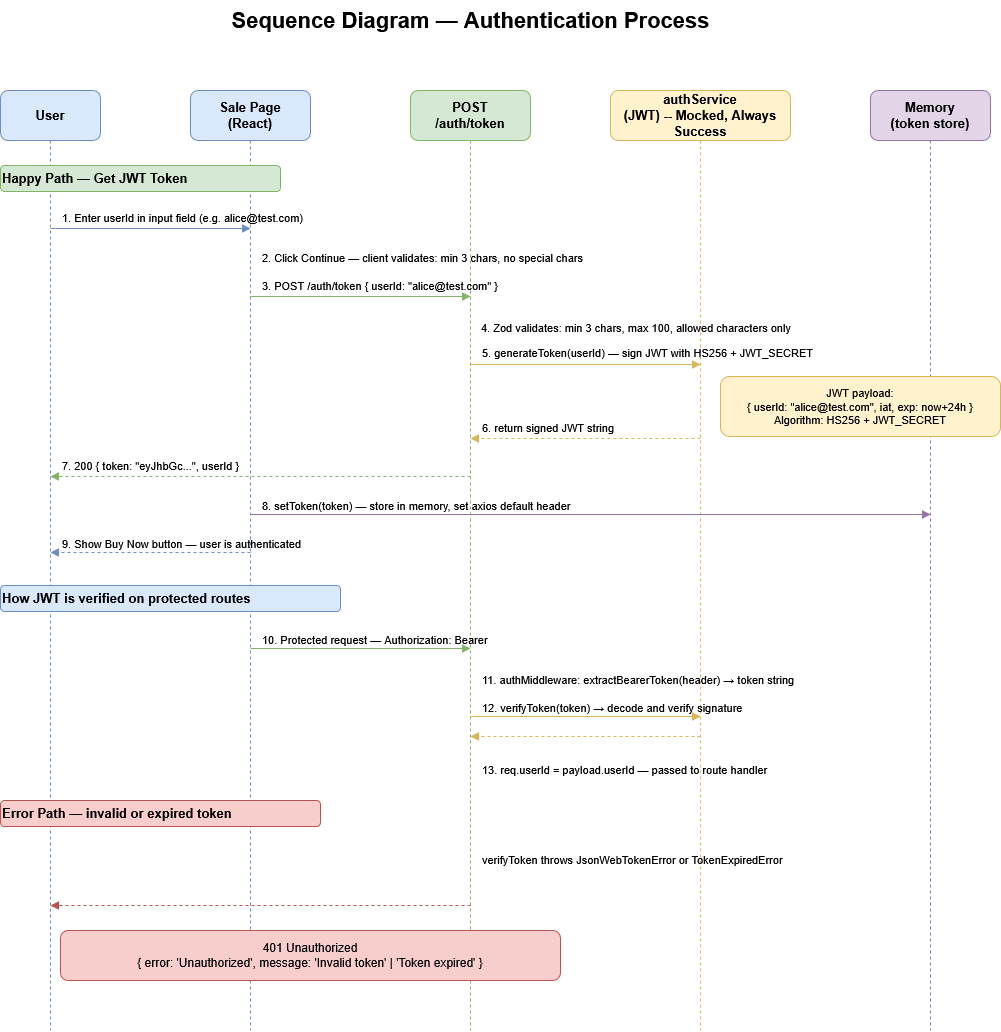

The diagram above was exported from draw.io. Its source (the exported page's mxGraphModel, read from the mxfile embedded in the PNG):
<mxGraphModel dx="1375" dy="1887" grid="1" gridSize="10" guides="1" tooltips="1" connect="1" arrows="1" fold="1" page="1" pageScale="1" pageWidth="850" pageHeight="1100" math="0" shadow="0">
  <root>
    <mxCell id="0" />
    <mxCell id="1" parent="0" />
    <mxCell id="GSxCDwJzWOUtT-cfh-VV-1" parent="1" style="text;html=1;strokeColor=none;fillColor=none;align=center;fontSize=22;fontStyle=1;" value="Sequence Diagram — Authentication Process" vertex="1">
      <mxGeometry height="40" width="800" x="130" y="-10" as="geometry" />
    </mxCell>
    <mxCell id="GSxCDwJzWOUtT-cfh-VV-2" parent="1" style="rounded=1;whiteSpace=wrap;html=1;fillColor=#dae8fc;strokeColor=#6c8ebf;fontSize=13;fontStyle=1;" value="User" vertex="1">
      <mxGeometry height="50" width="100" x="60" y="80" as="geometry" />
    </mxCell>
    <mxCell id="GSxCDwJzWOUtT-cfh-VV-3" parent="1" style="rounded=1;whiteSpace=wrap;html=1;fillColor=#dae8fc;strokeColor=#6c8ebf;fontSize=13;fontStyle=1;" value="Sale Page&#10;(React)" vertex="1">
      <mxGeometry height="50" width="120" x="250" y="80" as="geometry" />
    </mxCell>
    <mxCell id="GSxCDwJzWOUtT-cfh-VV-4" parent="1" style="rounded=1;whiteSpace=wrap;html=1;fillColor=#d5e8d4;strokeColor=#82b366;fontSize=13;fontStyle=1;" value="POST&#10;/auth/token" vertex="1">
      <mxGeometry height="50" width="120" x="470" y="80" as="geometry" />
    </mxCell>
    <mxCell id="GSxCDwJzWOUtT-cfh-VV-5" parent="1" style="rounded=1;whiteSpace=wrap;html=1;fillColor=#fff2cc;strokeColor=#d6b656;fontSize=13;fontStyle=1;" value="authService&lt;br&gt;(JWT) -- Mocked, Always Success" vertex="1">
      <mxGeometry height="50" width="180" x="670" y="80" as="geometry" />
    </mxCell>
    <mxCell id="GSxCDwJzWOUtT-cfh-VV-6" parent="1" style="rounded=1;whiteSpace=wrap;html=1;fillColor=#e1d5e7;strokeColor=#9673a6;fontSize=13;fontStyle=1;" value="Memory&#10;(token store)" vertex="1">
      <mxGeometry height="50" width="120" x="930" y="80" as="geometry" />
    </mxCell>
    <mxCell id="GSxCDwJzWOUtT-cfh-VV-7" edge="1" parent="1" style="endArrow=none;dashed=1;strokeColor=#6c8ebf;" value="">
      <mxGeometry relative="1" as="geometry">
        <mxPoint x="110" y="130" as="sourcePoint" />
        <mxPoint x="110" y="1020" as="targetPoint" />
      </mxGeometry>
    </mxCell>
    <mxCell id="GSxCDwJzWOUtT-cfh-VV-8" edge="1" parent="1" style="endArrow=none;dashed=1;strokeColor=#6c8ebf;" value="">
      <mxGeometry relative="1" as="geometry">
        <mxPoint x="310" y="130" as="sourcePoint" />
        <mxPoint x="310" y="1020" as="targetPoint" />
      </mxGeometry>
    </mxCell>
    <mxCell id="GSxCDwJzWOUtT-cfh-VV-9" edge="1" parent="1" style="endArrow=none;dashed=1;strokeColor=#82b366;" value="">
      <mxGeometry relative="1" as="geometry">
        <mxPoint x="530" y="130" as="sourcePoint" />
        <mxPoint x="530" y="1020" as="targetPoint" />
      </mxGeometry>
    </mxCell>
    <mxCell id="GSxCDwJzWOUtT-cfh-VV-10" edge="1" parent="1" style="endArrow=none;dashed=1;strokeColor=#d6b656;" value="">
      <mxGeometry relative="1" as="geometry">
        <mxPoint x="760" y="130" as="sourcePoint" />
        <mxPoint x="760" y="1020" as="targetPoint" />
      </mxGeometry>
    </mxCell>
    <mxCell id="GSxCDwJzWOUtT-cfh-VV-11" edge="1" parent="1" style="endArrow=none;dashed=1;strokeColor=#9673a6;" value="">
      <mxGeometry relative="1" as="geometry">
        <mxPoint x="990" y="130" as="sourcePoint" />
        <mxPoint x="990" y="1020" as="targetPoint" />
      </mxGeometry>
    </mxCell>
    <mxCell id="GSxCDwJzWOUtT-cfh-VV-12" parent="1" style="rounded=1;whiteSpace=wrap;html=1;fillColor=#d5e8d4;strokeColor=#82b366;fontSize=13;fontStyle=1;align=left;" value="Happy Path — Get JWT Token" vertex="1">
      <mxGeometry height="26" width="280" x="60" y="155" as="geometry" />
    </mxCell>
    <mxCell id="GSxCDwJzWOUtT-cfh-VV-13" parent="1" style="text;html=1;strokeColor=none;fillColor=none;align=left;fontSize=11;" value="1. Enter userId in input field (e.g. alice@test.com)" vertex="1">
      <mxGeometry height="16" width="380" x="120" y="194" as="geometry" />
    </mxCell>
    <mxCell id="GSxCDwJzWOUtT-cfh-VV-14" edge="1" parent="1" style="endArrow=block;endFill=1;strokeColor=#6c8ebf;" value="">
      <mxGeometry relative="1" as="geometry">
        <mxPoint x="110" y="218" as="sourcePoint" />
        <mxPoint x="310" y="218" as="targetPoint" />
      </mxGeometry>
    </mxCell>
    <mxCell id="GSxCDwJzWOUtT-cfh-VV-15" parent="1" style="text;html=1;strokeColor=none;fillColor=none;align=left;fontSize=11;" value="2. Click Continue — client validates: min 3 chars, no special chars" vertex="1">
      <mxGeometry height="16" width="460" x="320" y="234" as="geometry" />
    </mxCell>
    <mxCell id="GSxCDwJzWOUtT-cfh-VV-16" parent="1" style="text;html=1;strokeColor=none;fillColor=none;align=left;fontSize=11;" value="3. POST /auth/token { userId: &quot;alice@test.com&quot; }" vertex="1">
      <mxGeometry height="16" width="380" x="320" y="262" as="geometry" />
    </mxCell>
    <mxCell id="GSxCDwJzWOUtT-cfh-VV-17" edge="1" parent="1" style="endArrow=block;endFill=1;strokeColor=#82b366;" value="">
      <mxGeometry relative="1" as="geometry">
        <mxPoint x="310" y="286" as="sourcePoint" />
        <mxPoint x="530" y="286" as="targetPoint" />
      </mxGeometry>
    </mxCell>
    <mxCell id="GSxCDwJzWOUtT-cfh-VV-18" parent="1" style="text;html=1;strokeColor=none;fillColor=none;align=left;fontSize=11;" value="4. Zod validates: min 3 chars, max 100, allowed characters only" vertex="1">
      <mxGeometry height="16" width="460" x="539" y="304" as="geometry" />
    </mxCell>
    <mxCell id="GSxCDwJzWOUtT-cfh-VV-19" parent="1" style="text;html=1;strokeColor=none;fillColor=none;align=left;fontSize=11;" value="5. generateToken(userId) — sign JWT with HS256 + JWT_SECRET" vertex="1">
      <mxGeometry height="16" width="460" x="540" y="329" as="geometry" />
    </mxCell>
    <mxCell id="GSxCDwJzWOUtT-cfh-VV-20" edge="1" parent="1" style="endArrow=block;endFill=1;strokeColor=#d6b656;" value="">
      <mxGeometry relative="1" as="geometry">
        <mxPoint x="530" y="354" as="sourcePoint" />
        <mxPoint x="760" y="354" as="targetPoint" />
      </mxGeometry>
    </mxCell>
    <mxCell id="GSxCDwJzWOUtT-cfh-VV-21" parent="1" style="rounded=1;whiteSpace=wrap;html=1;fillColor=#fff2cc;strokeColor=#d6b656;fontSize=11;" value="JWT payload:&#10;{ userId: &quot;alice@test.com&quot;, iat, exp: now+24h }&#10;Algorithm: HS256 + JWT_SECRET" vertex="1">
      <mxGeometry height="60" width="280" x="780" y="366" as="geometry" />
    </mxCell>
    <mxCell id="GSxCDwJzWOUtT-cfh-VV-22" parent="1" style="text;html=1;strokeColor=none;fillColor=none;align=left;fontSize=11;" value="6. return signed JWT string" vertex="1">
      <mxGeometry height="16" width="240" x="540" y="404" as="geometry" />
    </mxCell>
    <mxCell id="GSxCDwJzWOUtT-cfh-VV-23" edge="1" parent="1" style="endArrow=block;endFill=1;dashed=1;strokeColor=#d6b656;" value="">
      <mxGeometry relative="1" as="geometry">
        <mxPoint x="760" y="428" as="sourcePoint" />
        <mxPoint x="530" y="428" as="targetPoint" />
      </mxGeometry>
    </mxCell>
    <mxCell id="GSxCDwJzWOUtT-cfh-VV-24" parent="1" style="text;html=1;strokeColor=none;fillColor=none;align=left;fontSize=11;" value="7. 200 { token: &quot;eyJhbGc...&quot;, userId }" vertex="1">
      <mxGeometry height="16" width="340" x="120" y="442" as="geometry" />
    </mxCell>
    <mxCell id="GSxCDwJzWOUtT-cfh-VV-25" edge="1" parent="1" style="endArrow=block;endFill=1;dashed=1;strokeColor=#82b366;" value="">
      <mxGeometry relative="1" as="geometry">
        <mxPoint x="530" y="466" as="sourcePoint" />
        <mxPoint x="110" y="466" as="targetPoint" />
      </mxGeometry>
    </mxCell>
    <mxCell id="GSxCDwJzWOUtT-cfh-VV-26" parent="1" style="text;html=1;strokeColor=none;fillColor=none;align=left;fontSize=11;" value="8. setToken(token) — store in memory, set axios default header" vertex="1">
      <mxGeometry height="16" width="500" x="320" y="482" as="geometry" />
    </mxCell>
    <mxCell id="GSxCDwJzWOUtT-cfh-VV-27" edge="1" parent="1" style="endArrow=block;endFill=1;strokeColor=#9673a6;" value="">
      <mxGeometry relative="1" as="geometry">
        <mxPoint x="310" y="504" as="sourcePoint" />
        <mxPoint x="990" y="504" as="targetPoint" />
      </mxGeometry>
    </mxCell>
    <mxCell id="GSxCDwJzWOUtT-cfh-VV-28" parent="1" style="text;html=1;strokeColor=none;fillColor=none;align=left;fontSize=11;" value="9. Show Buy Now button — user is authenticated" vertex="1">
      <mxGeometry height="16" width="380" x="120" y="520" as="geometry" />
    </mxCell>
    <mxCell id="GSxCDwJzWOUtT-cfh-VV-29" edge="1" parent="1" style="endArrow=block;endFill=1;dashed=1;strokeColor=#6c8ebf;" value="">
      <mxGeometry relative="1" as="geometry">
        <mxPoint x="310" y="542" as="sourcePoint" />
        <mxPoint x="110" y="542" as="targetPoint" />
      </mxGeometry>
    </mxCell>
    <mxCell id="GSxCDwJzWOUtT-cfh-VV-30" parent="1" style="rounded=1;whiteSpace=wrap;html=1;fillColor=#dae8fc;strokeColor=#6c8ebf;fontSize=13;fontStyle=1;align=left;" value="How JWT is verified on protected routes" vertex="1">
      <mxGeometry height="26" width="340" x="60" y="575" as="geometry" />
    </mxCell>
    <mxCell id="GSxCDwJzWOUtT-cfh-VV-31" parent="1" style="text;html=1;strokeColor=none;fillColor=none;align=left;fontSize=11;" value="10. Protected request — Authorization: Bearer &lt;token&gt;" vertex="1">
      <mxGeometry height="16" width="400" x="320" y="616" as="geometry" />
    </mxCell>
    <mxCell id="GSxCDwJzWOUtT-cfh-VV-32" edge="1" parent="1" style="endArrow=block;endFill=1;strokeColor=#82b366;" value="">
      <mxGeometry relative="1" as="geometry">
        <mxPoint x="310" y="638" as="sourcePoint" />
        <mxPoint x="530" y="638" as="targetPoint" />
      </mxGeometry>
    </mxCell>
    <mxCell id="GSxCDwJzWOUtT-cfh-VV-33" parent="1" style="text;html=1;strokeColor=none;fillColor=none;align=left;fontSize=11;" value="11. authMiddleware: extractBearerToken(header) → token string" vertex="1">
      <mxGeometry height="16" width="460" x="540" y="656" as="geometry" />
    </mxCell>
    <mxCell id="GSxCDwJzWOUtT-cfh-VV-34" parent="1" style="text;html=1;strokeColor=none;fillColor=none;align=left;fontSize=11;" value="12. verifyToken(token) → decode and verify signature" vertex="1">
      <mxGeometry height="16" width="400" x="540" y="684" as="geometry" />
    </mxCell>
    <mxCell id="GSxCDwJzWOUtT-cfh-VV-35" edge="1" parent="1" style="endArrow=block;endFill=1;strokeColor=#d6b656;" value="">
      <mxGeometry relative="1" as="geometry">
        <mxPoint x="530" y="706" as="sourcePoint" />
        <mxPoint x="760" y="706" as="targetPoint" />
      </mxGeometry>
    </mxCell>
    <mxCell id="GSxCDwJzWOUtT-cfh-VV-36" edge="1" parent="1" style="endArrow=block;endFill=1;dashed=1;strokeColor=#d6b656;" value="">
      <mxGeometry relative="1" as="geometry">
        <mxPoint x="760" y="726" as="sourcePoint" />
        <mxPoint x="530" y="726" as="targetPoint" />
      </mxGeometry>
    </mxCell>
    <mxCell id="GSxCDwJzWOUtT-cfh-VV-37" parent="1" style="text;html=1;strokeColor=none;fillColor=none;align=left;fontSize=11;" value="13. req.userId = payload.userId — passed to route handler" vertex="1">
      <mxGeometry height="16" width="460" x="540" y="746" as="geometry" />
    </mxCell>
    <mxCell id="GSxCDwJzWOUtT-cfh-VV-38" parent="1" style="rounded=1;whiteSpace=wrap;html=1;fillColor=#f8cecc;strokeColor=#b85450;fontSize=13;fontStyle=1;align=left;" value="Error Path — invalid or expired token" vertex="1">
      <mxGeometry height="26" width="320" x="60" y="790" as="geometry" />
    </mxCell>
    <mxCell id="GSxCDwJzWOUtT-cfh-VV-39" parent="1" style="text;html=1;strokeColor=none;fillColor=none;align=left;fontSize=11;" value="verifyToken throws JsonWebTokenError or TokenExpiredError" vertex="1">
      <mxGeometry height="16" width="460" x="540" y="836" as="geometry" />
    </mxCell>
    <mxCell id="GSxCDwJzWOUtT-cfh-VV-40" parent="1" style="rounded=1;whiteSpace=wrap;html=1;fillColor=#f8cecc;strokeColor=#b85450;fontSize=12;" value="401 Unauthorized&#10;{ error: 'Unauthorized', message: 'Invalid token' | 'Token expired' }" vertex="1">
      <mxGeometry height="50" width="500" x="120" y="920" as="geometry" />
    </mxCell>
    <mxCell id="GSxCDwJzWOUtT-cfh-VV-41" edge="1" parent="1" style="endArrow=block;endFill=1;dashed=1;strokeColor=#b85450;" value="">
      <mxGeometry relative="1" as="geometry">
        <mxPoint x="530" y="895" as="sourcePoint" />
        <mxPoint x="110" y="895" as="targetPoint" />
      </mxGeometry>
    </mxCell>
  </root>
</mxGraphModel>